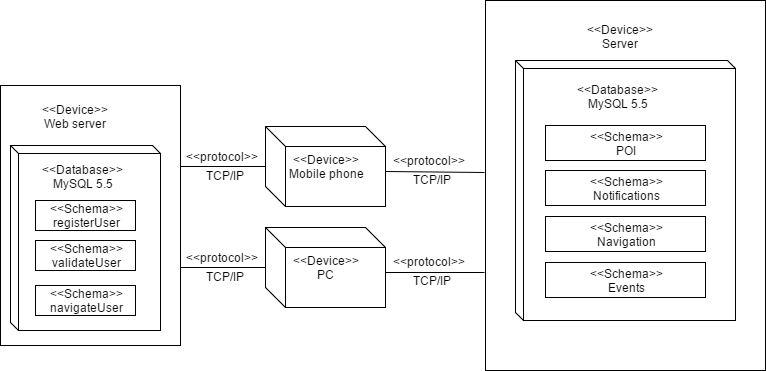

The diagram above was exported from draw.io. Its source (the exported page's mxGraphModel, read from the mxfile embedded in the PNG):
<mxGraphModel dx="872" dy="495" grid="1" gridSize="10" guides="1" tooltips="1" connect="1" arrows="1" fold="1" page="1" pageScale="1" pageWidth="850" pageHeight="1100" background="#ffffff" math="0" shadow="0">
  <root>
    <mxCell id="0" />
    <mxCell id="1" parent="0" />
    <mxCell id="2" value="&amp;lt;&amp;lt;Device&amp;gt;&amp;gt;&lt;div&gt;Mobile phone&lt;/div&gt;" style="shape=cube;whiteSpace=wrap;html=1;" vertex="1" parent="1">
      <mxGeometry x="290" y="266" width="120" height="80" as="geometry" />
    </mxCell>
    <mxCell id="3" value="" style="whiteSpace=wrap;html=1;" vertex="1" parent="1">
      <mxGeometry x="510" y="140" width="280" height="370" as="geometry" />
    </mxCell>
    <mxCell id="4" value="&lt;div style=&quot;text-align: center&quot;&gt;&lt;span&gt;&amp;lt;&amp;lt;Device&amp;gt;&amp;gt;&lt;/span&gt;&lt;/div&gt;&lt;div style=&quot;text-align: center&quot;&gt;Server&lt;/div&gt;" style="text;html=1;resizable=0;points=[];autosize=1;align=left;verticalAlign=top;spacingTop=-4;" vertex="1" parent="1">
      <mxGeometry x="610" y="160" width="80" height="30" as="geometry" />
    </mxCell>
    <mxCell id="5" value="" style="shape=cube;whiteSpace=wrap;html=1;size=8;" vertex="1" parent="1">
      <mxGeometry x="540" y="200" width="220" height="260" as="geometry" />
    </mxCell>
    <mxCell id="6" value="&amp;lt;&amp;lt;Schema&amp;gt;&amp;gt;&lt;div&gt;POI&lt;/div&gt;" style="whiteSpace=wrap;html=1;" vertex="1" parent="1">
      <mxGeometry x="570" y="265" width="160" height="35" as="geometry" />
    </mxCell>
    <mxCell id="7" value="&lt;div style=&quot;text-align: center&quot;&gt;&lt;span&gt;&amp;lt;&amp;lt;Database&amp;gt;&amp;gt;&lt;/span&gt;&lt;/div&gt;&lt;div style=&quot;text-align: center&quot;&gt;MySQL 5.5&lt;/div&gt;" style="text;html=1;resizable=0;points=[];autosize=1;align=left;verticalAlign=top;spacingTop=-4;" vertex="1" parent="1">
      <mxGeometry x="600" y="220" width="100" height="30" as="geometry" />
    </mxCell>
    <mxCell id="8" value="" style="whiteSpace=wrap;html=1;" vertex="1" parent="1">
      <mxGeometry x="25" y="225" width="180" height="260" as="geometry" />
    </mxCell>
    <mxCell id="9" value="&lt;div style=&quot;text-align: center&quot;&gt;&lt;span&gt;&amp;lt;&amp;lt;Device&amp;gt;&amp;gt;&lt;/span&gt;&lt;/div&gt;&lt;div style=&quot;text-align: center&quot;&gt;Web server&lt;/div&gt;" style="text;html=1;resizable=0;points=[];autosize=1;align=left;verticalAlign=top;spacingTop=-4;" vertex="1" parent="1">
      <mxGeometry x="65" y="240" width="80" height="30" as="geometry" />
    </mxCell>
    <mxCell id="14" value="" style="shape=cube;whiteSpace=wrap;html=1;size=8;" vertex="1" parent="1">
      <mxGeometry x="35" y="285" width="150" height="185" as="geometry" />
    </mxCell>
    <mxCell id="15" value="&lt;div style=&quot;text-align: center&quot;&gt;&lt;span&gt;&amp;lt;&amp;lt;Database&amp;gt;&amp;gt;&lt;/span&gt;&lt;/div&gt;&lt;div style=&quot;text-align: center&quot;&gt;MySQL 5.5&lt;/div&gt;" style="text;html=1;resizable=0;points=[];autosize=1;align=left;verticalAlign=top;spacingTop=-4;" vertex="1" parent="1">
      <mxGeometry x="65" y="300" width="100" height="30" as="geometry" />
    </mxCell>
    <mxCell id="16" value="&amp;lt;&amp;lt;Schema&amp;gt;&amp;gt;&lt;div&gt;registerUser&lt;/div&gt;" style="whiteSpace=wrap;html=1;" vertex="1" parent="1">
      <mxGeometry x="60" y="340" width="100" height="30" as="geometry" />
    </mxCell>
    <mxCell id="18" value="&amp;lt;&amp;lt;Schema&amp;gt;&amp;gt;&lt;div&gt;validateUser&lt;/div&gt;" style="whiteSpace=wrap;html=1;" vertex="1" parent="1">
      <mxGeometry x="60" y="380" width="100" height="30" as="geometry" />
    </mxCell>
    <mxCell id="19" value="&amp;lt;&amp;lt;Schema&amp;gt;&amp;gt;&lt;div&gt;navigateUser&lt;/div&gt;" style="whiteSpace=wrap;html=1;" vertex="1" parent="1">
      <mxGeometry x="60" y="425" width="100" height="30" as="geometry" />
    </mxCell>
    <mxCell id="20" value="" style="endArrow=none;html=1;entryX=1.033;entryY=1.05;entryPerimeter=0;endFill=0;" edge="1" parent="1" target="27">
      <mxGeometry width="50" height="50" relative="1" as="geometry">
        <mxPoint x="410" y="311" as="sourcePoint" />
        <mxPoint x="513" y="311" as="targetPoint" />
      </mxGeometry>
    </mxCell>
    <mxCell id="21" value="" style="endArrow=none;html=1;endFill=0;exitX=1;exitY=0.5;entryX=0;entryY=0.5;" edge="1" parent="1" target="2">
      <mxGeometry x="220" y="305" width="50" height="50" as="geometry">
        <mxPoint x="205" y="306" as="sourcePoint" />
        <mxPoint x="280" y="305" as="targetPoint" />
      </mxGeometry>
    </mxCell>
    <mxCell id="22" value="&lt;div style=&quot;text-align: center&quot;&gt;&lt;span&gt;&amp;lt;&amp;lt;protocol&amp;gt;&amp;gt;&lt;/span&gt;&lt;/div&gt;" style="text;html=1;resizable=0;points=[];autosize=1;align=left;verticalAlign=top;spacingTop=-4;" vertex="1" parent="1">
      <mxGeometry x="209" y="287" width="90" height="20" as="geometry" />
    </mxCell>
    <mxCell id="26" value="&lt;div style=&quot;text-align: center&quot;&gt;&lt;span&gt;TCP/IP&lt;/span&gt;&lt;/div&gt;" style="text;html=1;resizable=0;points=[];autosize=1;align=left;verticalAlign=top;spacingTop=-4;" vertex="1" parent="1">
      <mxGeometry x="229" y="306" width="50" height="20" as="geometry" />
    </mxCell>
    <mxCell id="27" value="&lt;div style=&quot;text-align: center&quot;&gt;&lt;span&gt;&amp;lt;&amp;lt;protocol&amp;gt;&amp;gt;&lt;/span&gt;&lt;/div&gt;" style="text;html=1;resizable=0;points=[];autosize=1;align=left;verticalAlign=top;spacingTop=-4;" vertex="1" parent="1">
      <mxGeometry x="416" y="291" width="90" height="20" as="geometry" />
    </mxCell>
    <mxCell id="28" value="&lt;div style=&quot;text-align: center&quot;&gt;&lt;span&gt;TCP/IP&lt;/span&gt;&lt;/div&gt;" style="text;html=1;resizable=0;points=[];autosize=1;align=left;verticalAlign=top;spacingTop=-4;" vertex="1" parent="1">
      <mxGeometry x="436" y="310" width="50" height="20" as="geometry" />
    </mxCell>
    <mxCell id="29" value="&amp;lt;&amp;lt;Schema&amp;gt;&amp;gt;&lt;div&gt;Events&lt;/div&gt;" style="whiteSpace=wrap;html=1;" vertex="1" parent="1">
      <mxGeometry x="570" y="402" width="160" height="35" as="geometry" />
    </mxCell>
    <mxCell id="30" value="&amp;lt;&amp;lt;Schema&amp;gt;&amp;gt;&lt;div&gt;Navigation&lt;/div&gt;" style="whiteSpace=wrap;html=1;" vertex="1" parent="1">
      <mxGeometry x="570" y="356" width="160" height="35" as="geometry" />
    </mxCell>
    <mxCell id="31" value="&amp;lt;&amp;lt;Schema&amp;gt;&amp;gt;&lt;div&gt;Notifications&lt;/div&gt;" style="whiteSpace=wrap;html=1;" vertex="1" parent="1">
      <mxGeometry x="570" y="310" width="160" height="35" as="geometry" />
    </mxCell>
    <mxCell id="32" value="&amp;lt;&amp;lt;Device&amp;gt;&amp;gt;&lt;div&gt;PC&lt;/div&gt;" style="shape=cube;whiteSpace=wrap;html=1;" vertex="1" parent="1">
      <mxGeometry x="290" y="367" width="120" height="80" as="geometry" />
    </mxCell>
    <mxCell id="33" value="" style="endArrow=none;html=1;entryX=-0.004;entryY=0.735;entryPerimeter=0;endFill=0;" edge="1" parent="1" target="3">
      <mxGeometry x="410" y="412" width="50" height="50" as="geometry">
        <mxPoint x="410" y="412" as="sourcePoint" />
        <mxPoint x="513" y="412" as="targetPoint" />
      </mxGeometry>
    </mxCell>
    <mxCell id="34" value="" style="endArrow=none;html=1;endFill=0;exitX=1;exitY=0.5;entryX=0;entryY=0.5;" edge="1" target="32" parent="1">
      <mxGeometry x="220" y="406" width="50" height="50" as="geometry">
        <mxPoint x="205" y="407" as="sourcePoint" />
        <mxPoint x="280" y="406" as="targetPoint" />
      </mxGeometry>
    </mxCell>
    <mxCell id="35" value="&lt;div style=&quot;text-align: center&quot;&gt;&lt;span&gt;&amp;lt;&amp;lt;protocol&amp;gt;&amp;gt;&lt;/span&gt;&lt;/div&gt;" style="text;html=1;resizable=0;points=[];autosize=1;align=left;verticalAlign=top;spacingTop=-4;" vertex="1" parent="1">
      <mxGeometry x="209" y="388" width="90" height="20" as="geometry" />
    </mxCell>
    <mxCell id="36" value="&lt;div style=&quot;text-align: center&quot;&gt;&lt;span&gt;TCP/IP&lt;/span&gt;&lt;/div&gt;" style="text;html=1;resizable=0;points=[];autosize=1;align=left;verticalAlign=top;spacingTop=-4;" vertex="1" parent="1">
      <mxGeometry x="229" y="407" width="50" height="20" as="geometry" />
    </mxCell>
    <mxCell id="37" value="&lt;div style=&quot;text-align: center&quot;&gt;&lt;span&gt;&amp;lt;&amp;lt;protocol&amp;gt;&amp;gt;&lt;/span&gt;&lt;/div&gt;" style="text;html=1;resizable=0;points=[];autosize=1;align=left;verticalAlign=top;spacingTop=-4;" vertex="1" parent="1">
      <mxGeometry x="416" y="392" width="90" height="20" as="geometry" />
    </mxCell>
    <mxCell id="38" value="&lt;div style=&quot;text-align: center&quot;&gt;&lt;span&gt;TCP/IP&lt;/span&gt;&lt;/div&gt;" style="text;html=1;resizable=0;points=[];autosize=1;align=left;verticalAlign=top;spacingTop=-4;" vertex="1" parent="1">
      <mxGeometry x="436" y="411" width="50" height="20" as="geometry" />
    </mxCell>
  </root>
</mxGraphModel>